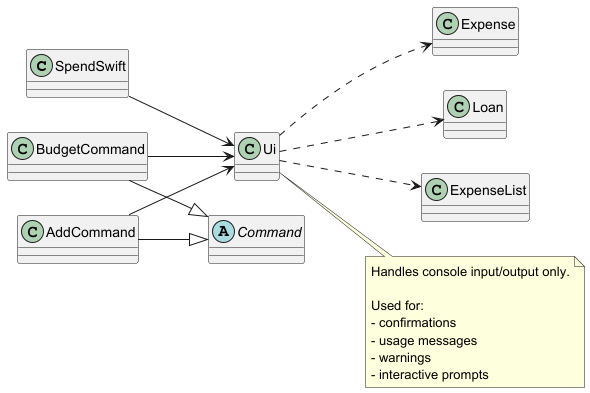

The diagram above was rendered by PlantUML. Its source (embedded in the PNG):
@startuml
skinparam backgroundColor white
skinparam classAttributeIconSize 0
left to right direction

class SpendSwift
abstract class Command
class AddCommand
class BudgetCommand
class Ui
class Expense
class Loan
class ExpenseList

AddCommand --|> Command
BudgetCommand --|> Command

SpendSwift --> Ui
AddCommand --> Ui
BudgetCommand --> Ui

Ui ..> Expense
Ui ..> Loan
Ui ..> ExpenseList

note right of Ui
Handles console input/output only.

Used for:
- confirmations
- usage messages
- warnings
- interactive prompts
end note
@enduml